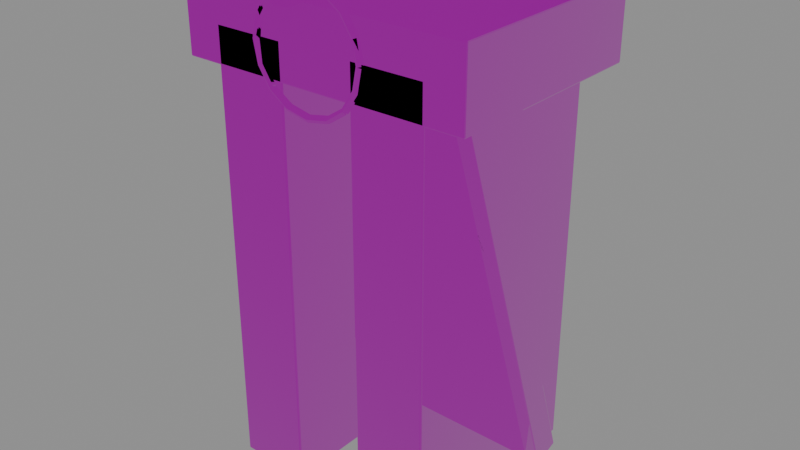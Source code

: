 # Source: anchor.blend  (saved by Blender 5.0.119; exported with 4.5.12 LTS)
import bpy
from mathutils import Matrix  # noqa: F401  (used for matrix-valued properties, if any)

bpy.ops.wm.read_factory_settings(use_empty=True)
scene = bpy.context.scene
scene.name = 'Scene'

# ---- images (referenced by path relative to the original .blend; pixels are not part of the script)
import os
ASSET_DIR = os.environ.get("B2B_ASSET_DIR", "")  # directory of the original .blend (textures are referenced by path, not embedded)
HERE = os.path.dirname(os.path.abspath(__file__))  # packed textures are extracted next to this script under _unpacked/

def load_image(name, relpath, width, height, colorspace="sRGB"):
    """Load a texture the original file referenced (path relative to the .blend, or extracted next to this script)."""
    p = next((c for c in (os.path.join(HERE, relpath), os.path.join(ASSET_DIR, relpath)) if relpath and os.path.exists(c)), "")
    if p:
        img = bpy.data.images.load(p, check_existing=True)
        img.name = name
    else:  # same state as the original file: an image datablock whose file is absent (Cycles renders it pink)
        img = bpy.data.images.new(name, width, height)
        img.source = "FILE"
        img.filepath = "//" + (relpath or name)
    img.colorspace_settings.name = colorspace
    return img
img_trim_basecolor_png = load_image('trim_baseColor.png', 'trim_baseColor.png', 1024, 1024, 'sRGB')
img_trim_orm_png = load_image('trim_orm.png', 'trim_orm.png', 1024, 1024, 'Non-Color')
img_trim_normal_png = load_image('trim_normal.png', 'trim_normal.png', 1024, 1024, 'Non-Color')
img_iron_basecolor_png = load_image('iron_baseColor.png', 'iron_baseColor.png', 1024, 1024, 'sRGB')
img_iron_orm_png = load_image('iron_orm.png', 'iron_orm.png', 1024, 1024, 'Non-Color')
img_iron_normal_png = load_image('iron_normal.png', 'iron_normal.png', 1024, 1024, 'Non-Color')

# ---- materials (node trees are filled in below, after node groups)
mat_riftspire_trim = bpy.data.materials.new('riftspire_trim')
mat_riftspire_iron = bpy.data.materials.new('riftspire_iron')

# ---- material node trees
mat_riftspire_trim.use_nodes = True; mat_riftspire_trim.node_tree.nodes.clear()
_N = mat_riftspire_trim.node_tree.nodes; _L = mat_riftspire_trim.node_tree.links
n0 = _N.new('ShaderNodeBsdfPrincipled'); n0.name = 'Principled BSDF'; n0.location = (-200, 100)
n1 = _N.new('ShaderNodeOutputMaterial'); n1.name = 'Material Output'; n1.location = (200, 100)
n2 = _N.new('ShaderNodeTexImage'); n2.name = 'Image Texture'; n2.location = (0, 0)
n2.image = img_trim_basecolor_png
n3 = _N.new('ShaderNodeTexImage'); n3.name = 'Image Texture.001'; n3.location = (0, 0)
n3.image = img_trim_orm_png
n4 = _N.new('ShaderNodeSeparateColor'); n4.name = 'Separate Color'; n4.location = (0, 0)
n5 = _N.new('ShaderNodeTexImage'); n5.name = 'Image Texture.002'; n5.location = (0, 0)
n5.image = img_trim_normal_png
n6 = _N.new('ShaderNodeNormalMap'); n6.name = 'Normal Map'; n6.location = (0, 0)
_L.new(n0.outputs[0], n1.inputs[0])
_L.new(n2.outputs[0], n0.inputs[0])
_L.new(n3.outputs[0], n4.inputs[0])
_L.new(n4.outputs[1], n0.inputs[2])
_L.new(n4.outputs[2], n0.inputs[1])
_L.new(n5.outputs[0], n6.inputs[1])
_L.new(n6.outputs[0], n0.inputs[5])
n1.is_active_output = True
mat_riftspire_iron.use_nodes = True; mat_riftspire_iron.node_tree.nodes.clear()
_N = mat_riftspire_iron.node_tree.nodes; _L = mat_riftspire_iron.node_tree.links
n0 = _N.new('ShaderNodeBsdfPrincipled'); n0.name = 'Principled BSDF'; n0.location = (-200, 100)
n1 = _N.new('ShaderNodeOutputMaterial'); n1.name = 'Material Output'; n1.location = (200, 100)
n2 = _N.new('ShaderNodeTexImage'); n2.name = 'Image Texture'; n2.location = (0, 0)
n2.image = img_iron_basecolor_png
n3 = _N.new('ShaderNodeTexImage'); n3.name = 'Image Texture.001'; n3.location = (0, 0)
n3.image = img_iron_orm_png
n4 = _N.new('ShaderNodeSeparateColor'); n4.name = 'Separate Color'; n4.location = (0, 0)
n5 = _N.new('ShaderNodeTexImage'); n5.name = 'Image Texture.002'; n5.location = (0, 0)
n5.image = img_iron_normal_png
n6 = _N.new('ShaderNodeNormalMap'); n6.name = 'Normal Map'; n6.location = (0, 0)
_L.new(n0.outputs[0], n1.inputs[0])
_L.new(n2.outputs[0], n0.inputs[0])
_L.new(n3.outputs[0], n4.inputs[0])
_L.new(n4.outputs[1], n0.inputs[2])
_L.new(n4.outputs[2], n0.inputs[1])
_L.new(n5.outputs[0], n6.inputs[1])
_L.new(n6.outputs[0], n0.inputs[5])
n1.is_active_output = True

# ---- meshes
me_anchor_buttress = bpy.data.meshes.new('anchor_buttress')
me_anchor_buttress.from_pydata([(-3.0, -3.0, 0.0), (-1.0, -3.0, 0.0), (-1.0, 3.0, 0.0), (-3.0, 3.0, 0.0), (-3.0, -3.0, 12.0), (-1.0, -3.0, 12.0), (-1.0, 3.0, 12.0), (-3.0, 3.0, 12.0)], [], [(3, 2, 1, 0), (0, 1, 5, 4), (1, 2, 6, 5), (2, 3, 7, 6), (3, 0, 4, 7), (4, 5, 6, 7)])
_uv = me_anchor_buttress.uv_layers.new(name='UVMap')
_uv.uv.foreach_set('vector', [-0.75, 0.75, -0.25, 0.75, -0.25, -0.75, -0.75, -0.75, -0.75, 0.0, -0.25, 0.0, -0.25, 3.0, -0.75, 3.0, -0.75, 0.0, 0.75, 0.0, 0.75, 3.0, -0.75, 3.0, -0.25, 0.0, -0.75, 0.0, -0.75, 3.0, -0.25, 3.0, 0.75, 0.0, -0.75, 0.0, -0.75, 3.0, 0.75, 3.0, -0.75, -0.75, -0.25, -0.75, -0.25, 0.75, -0.75, 0.75])
me_anchor_buttress.materials.append(mat_riftspire_trim)
me_anchor_buttress.update()
me_anchor_buttress_001 = bpy.data.meshes.new('anchor_buttress.001')
me_anchor_buttress_001.from_pydata([(1.0, -3.0, 0.0), (3.0, -3.0, 0.0), (3.0, 3.0, 0.0), (1.0, 3.0, 0.0), (1.0, -3.0, 12.0), (3.0, -3.0, 12.0), (3.0, 3.0, 12.0), (1.0, 3.0, 12.0)], [], [(3, 2, 1, 0), (0, 1, 5, 4), (1, 2, 6, 5), (2, 3, 7, 6), (3, 0, 4, 7), (4, 5, 6, 7)])
_uv = me_anchor_buttress_001.uv_layers.new(name='UVMap')
_uv.uv.foreach_set('vector', [0.25, 0.75, 0.75, 0.75, 0.75, -0.75, 0.25, -0.75, 0.25, 0.0, 0.75, 0.0, 0.75, 3.0, 0.25, 3.0, -0.75, 0.0, 0.75, 0.0, 0.75, 3.0, -0.75, 3.0, 0.75, 0.0, 0.25, 0.0, 0.25, 3.0, 0.75, 3.0, 0.75, 0.0, -0.75, 0.0, -0.75, 3.0, 0.75, 3.0, 0.25, -0.75, 0.75, -0.75, 0.75, 0.75, 0.25, 0.75])
me_anchor_buttress_001.materials.append(mat_riftspire_trim)
me_anchor_buttress_001.update()
me_anchor_crosshead = bpy.data.meshes.new('anchor_crosshead')
me_anchor_crosshead.from_pydata([(-4.0, -3.0, 11.0), (4.0, -3.0, 11.0), (4.0, 3.0, 11.0), (-4.0, 3.0, 11.0), (-4.0, -3.0, 13.0), (4.0, -3.0, 13.0), (4.0, 3.0, 13.0), (-4.0, 3.0, 13.0)], [], [(3, 2, 1, 0), (0, 1, 5, 4), (1, 2, 6, 5), (2, 3, 7, 6), (3, 0, 4, 7), (4, 5, 6, 7)])
_uv = me_anchor_crosshead.uv_layers.new(name='UVMap')
_uv.uv.foreach_set('vector', [-1.0, 0.75, 1.0, 0.75, 1.0, -0.75, -1.0, -0.75, -1.0, 2.75, 1.0, 2.75, 1.0, 3.25, -1.0, 3.25, -0.75, 2.75, 0.75, 2.75, 0.75, 3.25, -0.75, 3.25, 1.0, 2.75, -1.0, 2.75, -1.0, 3.25, 1.0, 3.25, 0.75, 2.75, -0.75, 2.75, -0.75, 3.25, 0.75, 3.25, -1.0, -0.75, 1.0, -0.75, 1.0, 0.75, -1.0, 0.75])
me_anchor_crosshead.materials.append(mat_riftspire_iron)
me_anchor_crosshead.update()
me_anchor_eye = bpy.data.meshes.new('anchor_eye')
me_anchor_eye.from_pydata([(1.5, -3.29, 12.0), (1.576, -3.245, 12.02), (1.576, -3.155, 12.02), (1.5, -3.11, 12.0), (1.424, -3.155, 11.98), (1.424, -3.245, 11.98), (1.386, -3.29, 12.57), (1.458, -3.245, 12.6), (1.458, -3.155, 12.6), (1.386, -3.11, 12.57), (1.314, -3.155, 12.54), (1.314, -3.245, 12.54), (1.061, -3.29, 13.06), (1.116, -3.245, 13.12), (1.116, -3.155, 13.12), (1.061, -3.11, 13.06), (1.006, -3.155, 13.01), (1.006, -3.245, 13.01), (0.574, -3.29, 13.39), (0.6039, -3.245, 13.46), (0.6039, -3.155, 13.46), (0.574, -3.11, 13.39), (0.5442, -3.155, 13.31), (0.5442, -3.245, 13.31), (9.185e-17, -3.29, 13.5), (9.185e-17, -3.245, 13.58), (9.185e-17, -3.155, 13.58), (9.185e-17, -3.11, 13.5), (9.185e-17, -3.155, 13.42), (9.185e-17, -3.245, 13.42), (-0.574, -3.29, 13.39), (-0.6039, -3.245, 13.46), (-0.6039, -3.155, 13.46), (-0.574, -3.11, 13.39), (-0.5442, -3.155, 13.31), (-0.5442, -3.245, 13.31), (-1.061, -3.29, 13.06), (-1.116, -3.245, 13.12), (-1.116, -3.155, 13.12), (-1.061, -3.11, 13.06), (-1.006, -3.155, 13.01), (-1.006, -3.245, 13.01), (-1.386, -3.29, 12.57), (-1.458, -3.245, 12.6), (-1.458, -3.155, 12.6), (-1.386, -3.11, 12.57), (-1.314, -3.155, 12.54), (-1.314, -3.245, 12.54), (-1.59, -3.2, 12.0), (-1.545, -3.122, 12.0), (-1.455, -3.122, 12.0), (-1.41, -3.2, 12.0), (-1.455, -3.278, 12.0), (-1.545, -3.278, 12.0), (-1.386, -3.11, 11.43), (-1.314, -3.155, 11.46), (-1.314, -3.245, 11.46), (-1.386, -3.29, 11.43), (-1.458, -3.245, 11.4), (-1.458, -3.155, 11.4), (-1.061, -3.11, 10.94), (-1.006, -3.155, 10.99), (-1.006, -3.245, 10.99), (-1.061, -3.29, 10.94), (-1.116, -3.245, 10.88), (-1.116, -3.155, 10.88), (-0.574, -3.11, 10.61), (-0.5442, -3.155, 10.69), (-0.5442, -3.245, 10.69), (-0.574, -3.29, 10.61), (-0.6039, -3.245, 10.54), (-0.6039, -3.155, 10.54), (-2.755e-16, -3.11, 10.5), (-2.755e-16, -3.155, 10.58), (-2.755e-16, -3.245, 10.58), (-2.755e-16, -3.29, 10.5), (-2.755e-16, -3.245, 10.42), (-2.755e-16, -3.155, 10.42), (0.574, -3.11, 10.61), (0.5442, -3.155, 10.69), (0.5442, -3.245, 10.69), (0.574, -3.29, 10.61), (0.6039, -3.245, 10.54), (0.6039, -3.155, 10.54), (1.061, -3.11, 10.94), (1.006, -3.155, 10.99), (1.006, -3.245, 10.99), (1.061, -3.29, 10.94), (1.116, -3.245, 10.88), (1.116, -3.155, 10.88), (1.386, -3.11, 11.43), (1.314, -3.155, 11.46), (1.314, -3.245, 11.46), (1.386, -3.29, 11.43), (1.458, -3.245, 11.4), (1.458, -3.155, 11.4), (1.5, -3.11, 12.0), (1.424, -3.155, 12.02), (1.424, -3.245, 12.02), (1.5, -3.29, 12.0), (1.576, -3.245, 11.98), (1.576, -3.155, 11.98)], [], [(0, 1, 7, 6), (1, 2, 8, 7), (2, 3, 9, 8), (3, 4, 10, 9), (4, 5, 11, 10), (5, 0, 6, 11), (6, 7, 13, 12), (7, 8, 14, 13), (8, 9, 15, 14), (9, 10, 16, 15), (10, 11, 17, 16), (11, 6, 12, 17), (12, 13, 19, 18), (13, 14, 20, 19), (14, 15, 21, 20), (15, 16, 22, 21), (16, 17, 23, 22), (17, 12, 18, 23), (18, 19, 25, 24), (19, 20, 26, 25), (20, 21, 27, 26), (21, 22, 28, 27), (22, 23, 29, 28), (23, 18, 24, 29), (24, 25, 31, 30), (25, 26, 32, 31), (26, 27, 33, 32), (27, 28, 34, 33), (28, 29, 35, 34), (29, 24, 30, 35), (30, 31, 37, 36), (31, 32, 38, 37), (32, 33, 39, 38), (33, 34, 40, 39), (34, 35, 41, 40), (35, 30, 36, 41), (36, 37, 43, 42), (37, 38, 44, 43), (38, 39, 45, 44), (39, 40, 46, 45), (40, 41, 47, 46), (41, 36, 42, 47), (42, 43, 49, 48), (43, 44, 50, 49), (44, 45, 51, 50), (45, 46, 52, 51), (46, 47, 53, 52), (47, 42, 48, 53), (48, 49, 55, 54), (49, 50, 56, 55), (50, 51, 57, 56), (51, 52, 58, 57), (52, 53, 59, 58), (53, 48, 54, 59), (54, 55, 61, 60), (55, 56, 62, 61), (56, 57, 63, 62), (57, 58, 64, 63), (58, 59, 65, 64), (59, 54, 60, 65), (60, 61, 67, 66), (61, 62, 68, 67), (62, 63, 69, 68), (63, 64, 70, 69), (64, 65, 71, 70), (65, 60, 66, 71), (66, 67, 73, 72), (67, 68, 74, 73), (68, 69, 75, 74), (69, 70, 76, 75), (70, 71, 77, 76), (71, 66, 72, 77), (72, 73, 79, 78), (73, 74, 80, 79), (74, 75, 81, 80), (75, 76, 82, 81), (76, 77, 83, 82), (77, 72, 78, 83), (78, 79, 85, 84), (79, 80, 86, 85), (80, 81, 87, 86), (81, 82, 88, 87), (82, 83, 89, 88), (83, 78, 84, 89), (84, 85, 91, 90), (85, 86, 92, 91), (86, 87, 93, 92), (87, 88, 94, 93), (88, 89, 95, 94), (89, 84, 90, 95), (90, 91, 97, 96), (91, 92, 98, 97), (92, 93, 99, 98), (93, 94, 100, 99), (94, 95, 101, 100), (95, 90, 96, 101)])
_uv = me_anchor_eye.uv_layers.new(name='UVMap')
_uv.uv.foreach_set('vector', [0.375, 3.0, 0.3941, 3.004, 0.3645, 3.151, 0.3465, 3.144, -0.8113, 3.004, -0.7887, 3.004, -0.7887, 3.151, -0.8113, 3.151, 0.3941, 3.004, 0.375, 3.0, 0.3465, 3.144, 0.3645, 3.151, 0.375, 3.0, 0.3559, 2.996, 0.3285, 3.136, 0.3465, 3.144, -0.7887, 2.996, -0.8113, 2.996, -0.8113, 3.136, -0.7887, 3.136, 0.3559, 2.996, 0.375, 3.0, 0.3465, 3.144, 0.3285, 3.136, 0.3465, 3.144, 0.3645, 3.151, 0.2789, 3.279, 0.2652, 3.265, -0.8113, 3.151, -0.7887, 3.151, -0.7887, 3.279, -0.8113, 3.279, 0.3645, 3.151, 0.3465, 3.144, 0.2652, 3.265, 0.2789, 3.279, 0.3465, 3.144, 0.3285, 3.136, 0.2514, 3.251, 0.2652, 3.265, -0.7887, 3.136, -0.8113, 3.136, -0.8113, 3.251, -0.7887, 3.251, 0.3285, 3.136, 0.3465, 3.144, 0.2652, 3.265, 0.2514, 3.251, 0.2652, 3.265, 0.2789, 3.279, 0.151, 3.364, 0.1435, 3.346, 0.2789, -0.8113, 0.2789, -0.7887, 0.151, -0.7887, 0.151, -0.8113, 0.2789, 3.279, 0.2652, 3.265, 0.1435, 3.346, 0.151, 3.364, 0.2652, 3.265, 0.2514, 3.251, 0.136, 3.328, 0.1435, 3.346, 0.2514, -0.7887, 0.2514, -0.8113, 0.136, -0.8113, 0.136, -0.7887, 0.2514, 3.251, 0.2652, 3.265, 0.1435, 3.346, 0.136, 3.328, 0.1435, 3.346, 0.151, 3.364, 2.296e-17, 3.394, 2.296e-17, 3.375, 0.151, -0.8113, 0.151, -0.7887, 2.296e-17, -0.7887, 2.296e-17, -0.8113, 0.151, 3.364, 0.1435, 3.346, 2.296e-17, 3.375, 2.296e-17, 3.394, 0.1435, 3.346, 0.136, 3.328, 2.296e-17, 3.356, 2.296e-17, 3.375, 0.136, -0.7887, 0.136, -0.8113, 2.296e-17, -0.8113, 2.296e-17, -0.7887, 0.136, 3.328, 0.1435, 3.346, 2.296e-17, 3.375, 2.296e-17, 3.356, 2.296e-17, 3.375, 2.296e-17, 3.394, -0.151, 3.364, -0.1435, 3.346, 2.296e-17, -0.8113, 2.296e-17, -0.7887, -0.151, -0.7887, -0.151, -0.8113, 2.296e-17, 3.394, 2.296e-17, 3.375, -0.1435, 3.346, -0.151, 3.364, 2.296e-17, 3.375, 2.296e-17, 3.356, -0.136, 3.328, -0.1435, 3.346, 2.296e-17, -0.7887, 2.296e-17, -0.8113, -0.136, -0.8113, -0.136, -0.7887, 2.296e-17, 3.356, 2.296e-17, 3.375, -0.1435, 3.346, -0.136, 3.328, -0.1435, 3.346, -0.151, 3.364, -0.2789, 3.279, -0.2652, 3.265, -0.151, -0.8113, -0.151, -0.7887, -0.2789, -0.7887, -0.2789, -0.8113, -0.151, 3.364, -0.1435, 3.346, -0.2652, 3.265, -0.2789, 3.279, -0.1435, 3.346, -0.136, 3.328, -0.2514, 3.251, -0.2652, 3.265, -0.136, -0.7887, -0.136, -0.8113, -0.2514, -0.8113, -0.2514, -0.7887, -0.136, 3.328, -0.1435, 3.346, -0.2652, 3.265, -0.2514, 3.251, -0.2652, 3.265, -0.2789, 3.279, -0.3645, 3.151, -0.3465, 3.144, -0.8113, 3.279, -0.7887, 3.279, -0.7887, 3.151, -0.8113, 3.151, -0.2789, 3.279, -0.2652, 3.265, -0.3465, 3.144, -0.3645, 3.151, -0.2652, 3.265, -0.2514, 3.251, -0.3285, 3.136, -0.3465, 3.144, -0.7887, 3.251, -0.8113, 3.251, -0.8113, 3.136, -0.7887, 3.136, -0.2514, 3.251, -0.2652, 3.265, -0.3465, 3.144, -0.3285, 3.136, -0.8225, 3.144, -0.8113, 3.151, -0.7805, 3.0, -0.8, 3.0, -0.8113, 3.151, -0.7887, 3.151, -0.7805, 3.0, -0.7805, 3.0, -0.3645, 3.151, -0.3465, 3.144, -0.3525, 3.0, -0.3638, 3.0, -0.7775, 3.144, -0.7887, 3.136, -0.8195, 3.0, -0.8, 3.0, -0.7887, 3.136, -0.8113, 3.136, -0.8195, 3.0, -0.8195, 3.0, -0.3285, 3.136, -0.3465, 3.144, -0.3975, 3.0, -0.3862, 3.0, -0.3975, 3.0, -0.3862, 3.0, -0.3285, 2.864, -0.3465, 2.856, -0.7805, 3.0, -0.7805, 3.0, -0.8113, 2.864, -0.7887, 2.864, -0.7805, 3.0, -0.8, 3.0, -0.8225, 2.856, -0.8113, 2.864, -0.3525, 3.0, -0.3638, 3.0, -0.3645, 2.849, -0.3465, 2.856, -0.8195, 3.0, -0.8195, 3.0, -0.7887, 2.849, -0.8113, 2.849, -0.8195, 3.0, -0.8, 3.0, -0.7775, 2.856, -0.7887, 2.849, -0.3465, 2.856, -0.3285, 2.864, -0.2514, 2.749, -0.2652, 2.735, -0.7887, 2.864, -0.8113, 2.864, -0.8113, 2.749, -0.7887, 2.749, -0.3285, 2.864, -0.3465, 2.856, -0.2652, 2.735, -0.2514, 2.749, -0.3465, 2.856, -0.3645, 2.849, -0.2789, 2.721, -0.2652, 2.735, -0.8113, 2.849, -0.7887, 2.849, -0.7887, 2.721, -0.8113, 2.721, -0.3645, 2.849, -0.3465, 2.856, -0.2652, 2.735, -0.2789, 2.721, -0.2652, 2.735, -0.2514, 2.749, -0.136, 2.672, -0.1435, 2.654, -0.2514, -0.7887, -0.2514, -0.8113, -0.136, -0.8113, -0.136, -0.7887, -0.2514, 2.749, -0.2652, 2.735, -0.1435, 2.654, -0.136, 2.672, -0.2652, 2.735, -0.2789, 2.721, -0.151, 2.636, -0.1435, 2.654, -0.2789, -0.8113, -0.2789, -0.7887, -0.151, -0.7887, -0.151, -0.8113, -0.2789, 2.721, -0.2652, 2.735, -0.1435, 2.654, -0.151, 2.636, -0.1435, 2.654, -0.136, 2.672, -6.889e-17, 2.644, -6.889e-17, 2.625, -0.136, -0.7887, -0.136, -0.8113, -6.889e-17, -0.8113, -6.889e-17, -0.7887, -0.136, 2.672, -0.1435, 2.654, -6.889e-17, 2.625, -6.889e-17, 2.644, -0.1435, 2.654, -0.151, 2.636, -6.889e-17, 2.606, -6.889e-17, 2.625, -0.151, -0.8113, -0.151, -0.7887, -6.889e-17, -0.7887, -6.889e-17, -0.8113, -0.151, 2.636, -0.1435, 2.654, -6.889e-17, 2.625, -6.889e-17, 2.606, -6.889e-17, 2.625, -6.889e-17, 2.644, 0.136, 2.672, 0.1435, 2.654, -6.889e-17, -0.7887, -6.889e-17, -0.8113, 0.136, -0.8113, 0.136, -0.7887, -6.889e-17, 2.644, -6.889e-17, 2.625, 0.1435, 2.654, 0.136, 2.672, -6.889e-17, 2.625, -6.889e-17, 2.606, 0.151, 2.636, 0.1435, 2.654, -6.889e-17, -0.8113, -6.889e-17, -0.7887, 0.151, -0.7887, 0.151, -0.8113, -6.889e-17, 2.606, -6.889e-17, 2.625, 0.1435, 2.654, 0.151, 2.636, 0.1435, 2.654, 0.136, 2.672, 0.2514, 2.749, 0.2652, 2.735, 0.136, -0.7887, 0.136, -0.8113, 0.2514, -0.8113, 0.2514, -0.7887, 0.136, 2.672, 0.1435, 2.654, 0.2652, 2.735, 0.2514, 2.749, 0.1435, 2.654, 0.151, 2.636, 0.2789, 2.721, 0.2652, 2.735, 0.151, -0.8113, 0.151, -0.7887, 0.2789, -0.7887, 0.2789, -0.8113, 0.151, 2.636, 0.1435, 2.654, 0.2652, 2.735, 0.2789, 2.721, 0.2652, 2.735, 0.2514, 2.749, 0.3285, 2.864, 0.3465, 2.856, -0.7887, 2.749, -0.8113, 2.749, -0.8113, 2.864, -0.7887, 2.864, 0.2514, 2.749, 0.2652, 2.735, 0.3465, 2.856, 0.3285, 2.864, 0.2652, 2.735, 0.2789, 2.721, 0.3645, 2.849, 0.3465, 2.856, -0.8113, 2.721, -0.7887, 2.721, -0.7887, 2.849, -0.8113, 2.849, 0.2789, 2.721, 0.2652, 2.735, 0.3465, 2.856, 0.3645, 2.849, 0.3465, 2.856, 0.3285, 2.864, 0.3559, 3.004, 0.375, 3.0, -0.7887, 2.864, -0.8113, 2.864, -0.8113, 3.004, -0.7887, 3.004, 0.3285, 2.864, 0.3465, 2.856, 0.375, 3.0, 0.3559, 3.004, 0.3465, 2.856, 0.3645, 2.849, 0.3941, 2.996, 0.375, 3.0, -0.8113, 2.849, -0.7887, 2.849, -0.7887, 2.996, -0.8113, 2.996, 0.3645, 2.849, 0.3465, 2.856, 0.375, 3.0, 0.3941, 2.996])
me_anchor_eye.materials.append(mat_riftspire_iron)
me_anchor_eye.update()
me_tension_brace = bpy.data.meshes.new('tension_brace')
me_tension_brace.from_pydata([(-0.4, -0.4, -6.325), (0.4, -0.4, -6.325), (0.4, 0.4, -6.325), (-0.4, 0.4, -6.325), (-0.4, -0.4, 6.325), (0.4, -0.4, 6.325), (0.4, 0.4, 6.325), (-0.4, 0.4, 6.325)], [], [(3, 2, 1, 0), (0, 1, 5, 4), (1, 2, 6, 5), (2, 3, 7, 6), (3, 0, 4, 7), (4, 5, 6, 7)])
_uv = me_tension_brace.uv_layers.new(name='UVMap')
_uv.uv.foreach_set('vector', [-0.1, 0.1, 0.1, 0.1, 0.1, -0.1, -0.1, -0.1, -0.1, -1.581, 0.1, -1.581, 0.1, 1.581, -0.1, 1.581, -0.1, -1.581, 0.1, -1.581, 0.1, 1.581, -0.1, 1.581, 0.1, -1.581, -0.1, -1.581, -0.1, 1.581, 0.1, 1.581, 0.1, -1.581, -0.1, -1.581, -0.1, 1.581, 0.1, 1.581, -0.1, -0.1, 0.1, -0.1, 0.1, 0.1, -0.1, 0.1])
me_tension_brace.materials.append(mat_riftspire_iron)
me_tension_brace.update()
me_tension_brace_001 = bpy.data.meshes.new('tension_brace.001')
me_tension_brace_001.from_pydata([(-0.4, -0.4, -6.325), (0.4, -0.4, -6.325), (0.4, 0.4, -6.325), (-0.4, 0.4, -6.325), (-0.4, -0.4, 6.325), (0.4, -0.4, 6.325), (0.4, 0.4, 6.325), (-0.4, 0.4, 6.325)], [], [(3, 2, 1, 0), (0, 1, 5, 4), (1, 2, 6, 5), (2, 3, 7, 6), (3, 0, 4, 7), (4, 5, 6, 7)])
_uv = me_tension_brace_001.uv_layers.new(name='UVMap')
_uv.uv.foreach_set('vector', [-0.1, 0.1, 0.1, 0.1, 0.1, -0.1, -0.1, -0.1, -0.1, -1.581, 0.1, -1.581, 0.1, 1.581, -0.1, 1.581, -0.1, -1.581, 0.1, -1.581, 0.1, 1.581, -0.1, 1.581, 0.1, -1.581, -0.1, -1.581, -0.1, 1.581, 0.1, 1.581, 0.1, -1.581, -0.1, -1.581, -0.1, 1.581, 0.1, 1.581, -0.1, -0.1, 0.1, -0.1, 0.1, 0.1, -0.1, 0.1])
me_tension_brace_001.materials.append(mat_riftspire_iron)
me_tension_brace_001.update()

# ---- objects
ob_anchor_buttress = bpy.data.objects.new('anchor_buttress', me_anchor_buttress)
ob_anchor_buttress_001 = bpy.data.objects.new('anchor_buttress.001', me_anchor_buttress_001)
ob_anchor_crosshead = bpy.data.objects.new('anchor_crosshead', me_anchor_crosshead)
ob_anchor_eye = bpy.data.objects.new('anchor_eye', me_anchor_eye)
ob_tension_brace = bpy.data.objects.new('tension_brace', me_tension_brace)
ob_tension_brace_001 = bpy.data.objects.new('tension_brace.001', me_tension_brace_001)

# ---- transforms, parenting, visibility, modifiers, constraints
ob_anchor_buttress.location = (0.0, 0.0, 0.0)
_m = ob_anchor_buttress.modifiers.new('worn_cut_edges', 'BEVEL')
_m.width = 0.04
_m.width_pct = 0.04
_m.segments = 2
ob_anchor_buttress_001.location = (0.0, 0.0, 0.0)
_m = ob_anchor_buttress_001.modifiers.new('worn_cut_edges', 'BEVEL')
_m.width = 0.04
_m.width_pct = 0.04
_m.segments = 2
ob_anchor_crosshead.location = (0.0, 0.0, 0.0)
_m = ob_anchor_crosshead.modifiers.new('worn_cut_edges', 'BEVEL')
_m.width = 0.04
_m.width_pct = 0.04
_m.segments = 2
ob_anchor_eye.location = (0.0, 0.0, 0.0)
ob_tension_brace.location = (-3.0, 0.0, 6.0)
ob_tension_brace.rotation_euler = (0.3218, -0.0, 0.0)
_m = ob_tension_brace.modifiers.new('worn_cut_edges', 'BEVEL')
_m.width = 0.025
_m.width_pct = 0.025
_m.segments = 2
ob_tension_brace_001.location = (3.0, 0.0, 6.0)
ob_tension_brace_001.rotation_euler = (0.3218, -0.0, 0.0)
_m = ob_tension_brace_001.modifiers.new('worn_cut_edges', 'BEVEL')
_m.width = 0.025
_m.width_pct = 0.025
_m.segments = 2

# ---- collection membership
scene.collection.objects.link(ob_anchor_buttress)
scene.collection.objects.link(ob_anchor_buttress_001)
scene.collection.objects.link(ob_anchor_crosshead)
scene.collection.objects.link(ob_anchor_eye)
scene.collection.objects.link(ob_tension_brace)
scene.collection.objects.link(ob_tension_brace_001)

# ---- scene / render settings (as saved in the file)
scene.frame_start = 1; scene.frame_end = 250; scene.frame_set(1)
scene.render.engine = 'BLENDER_EEVEE_NEXT'
scene.render.bake_bias = 0.0
scene.render.bake_samples = 0
scene.cycles.sampling_pattern = 'TABULATED_SOBOL'
scene.eevee.use_volume_custom_range = False
bpy.context.view_layer.update()

# ---- added for rendering (the .blend has no active camera and no usable light): camera, sun + grey world if the file has none
cam_auto = bpy.data.cameras.new('AutoCamera')
cam_auto.lens = 50.0
cam_auto.sensor_width = 36.0
cam_auto.clip_end = 1000.0
ob_auto_camera = bpy.data.objects.new('AutoCamera', cam_auto)
scene.collection.objects.link(ob_auto_camera)
ob_auto_camera.location = (15.7933, -19.097, 19.3604)
ob_auto_camera.rotation_euler = (1.09748, -7.21219e-08, 0.694738)
scene.camera = ob_auto_camera
light_auto_sun = bpy.data.lights.new('AutoSun', 'SUN')
light_auto_sun.energy = 3.0
light_auto_sun.angle = 0.0523599
ob_auto_sun = bpy.data.objects.new('AutoSun', light_auto_sun)
scene.collection.objects.link(ob_auto_sun)
ob_auto_sun.rotation_euler = (0.872665, 0.174533, 0.523599)
if scene.world is None:
    world_auto = bpy.data.worlds.new('AutoWorld')
    world_auto.color = (0.3, 0.3, 0.3)
    scene.world = world_auto
bpy.context.view_layer.update()
